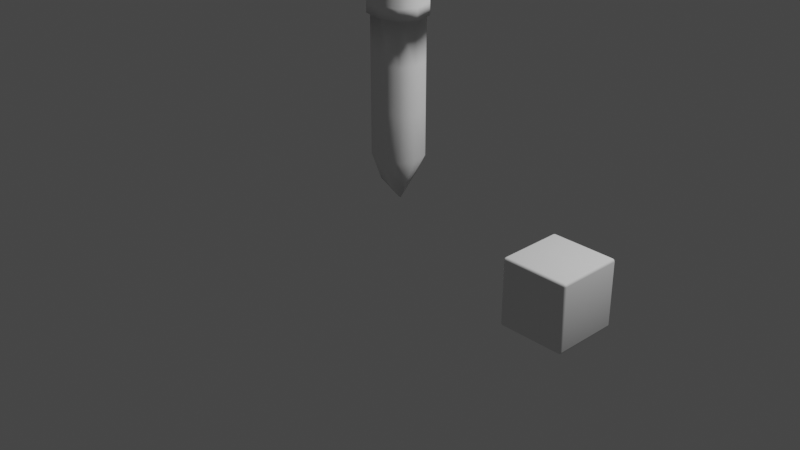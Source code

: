 # Source: pencil.blend  (saved by Blender 3.6.11; exported with 4.5.12 LTS)
import bpy
from mathutils import Matrix  # noqa: F401  (used for matrix-valued properties, if any)

bpy.ops.wm.read_factory_settings(use_empty=True)
scene = bpy.context.scene
scene.name = 'Scene'

# ---- collections
col_collection = bpy.data.collections.new('Collection'); scene.collection.children.link(col_collection)

# ---- world
world_world = bpy.data.worlds.new('World'); scene.world = world_world
world_world.use_nodes = True; world_world.node_tree.nodes.clear()
_N = world_world.node_tree.nodes; _L = world_world.node_tree.links
n0 = _N.new('ShaderNodeOutputWorld'); n0.name = 'World Output'; n0.location = (300, 300)
n1 = _N.new('ShaderNodeBackground'); n1.name = 'Background'; n1.location = (10, 300)
n1.inputs[0].default_value = (0.05088, 0.05088, 0.05088, 1.0)
_L.new(n1.outputs[0], n0.inputs[0])
n0.is_active_output = True
world_world.color = (0.05088, 0.05088, 0.05088)
world_world.use_sun_shadow = False
world_world.sun_shadow_jitter_overblur = 0.0

# ---- cameras
cam_camera = bpy.data.cameras.new('Camera')
cam_camera.clip_end = 100.0
cam_camera.ortho_scale = 7.314

# ---- lights
light_light = bpy.data.lights.new('Light', 'POINT')
light_light.transmission_factor = 0.0
light_light.energy = 1000.0
light_light.shadow_soft_size = 0.1
light_light.shadow_maximum_resolution = 0.006
light_light.use_absolute_resolution = True

# ---- meshes
me_circle = bpy.data.meshes.new('Circle')
me_circle.from_pydata([(0.04134, -0.01197, 0.2679), (0.03055, -0.03066, 0.2679), (0.05213, -0.03066, 0.2679), (0.2919, 0.106, 2.682), (0.3472, -0.1003, 2.143), (0.3472, -0.1003, 2.682), (0.26, -0.2514, 2.143), (0.0537, -0.3067, 2.143), (0.0537, -0.3067, 2.682), (0.26, -0.2514, 2.682), (0.2796, 0.1274, 2.682), (0.2796, 0.1274, 2.143), (0.1285, 0.2784, 2.682), (0.1285, 0.2784, 2.143), (-0.04587, 0.2784, 2.682), (-0.1969, 0.1274, 2.682), (-0.1969, 0.1274, 2.143), (-0.04587, 0.2784, 2.143), (0.2524, 0.11, 2.651), (-0.1697, 0.11, 2.651), (0.1186, 0.2438, 2.651), (-0.03591, 0.2438, 2.651), (-0.1806, 0.09109, 2.651), (0.03039, -0.2744, 2.651), (-0.2296, -0.09167, 2.651), (-0.1524, -0.2255, 2.651), (0.05228, -0.2744, 2.651), (0.2633, 0.09109, 2.651), (0.235, -0.2255, 2.651), (0.3123, -0.09167, 2.651), (-0.1697, 0.11, 0.7445), (0.2524, 0.11, 0.7445), (0.04134, 0.1737, 0.4495), (-0.03591, 0.2438, 0.7445), (0.1186, 0.2438, 0.7445), (-0.1697, 0.11, 1.221), (0.2524, 0.11, 1.221), (-0.03591, 0.2438, 1.221), (0.1186, 0.2438, 1.221), (-0.1697, 0.11, 1.698), (0.2524, 0.11, 1.698), (-0.03591, 0.2438, 1.698), (0.1186, 0.2438, 1.698), (0.2524, 0.11, 2.174), (-0.1697, 0.11, 2.174), (0.1186, 0.2438, 2.174), (-0.03591, 0.2438, 2.174), (0.05228, -0.2744, 2.174), (0.2633, 0.09109, 2.174), (0.235, -0.2255, 2.174), (0.3123, -0.09167, 2.174), (0.05228, -0.2744, 1.698), (0.2633, 0.09109, 1.698), (0.235, -0.2255, 1.698), (0.3123, -0.09167, 1.698), (0.05228, -0.2744, 1.221), (0.2633, 0.09109, 1.221), (0.235, -0.2255, 1.221), (0.3123, -0.09167, 1.221), (0.2633, 0.09109, 0.7445), (0.05228, -0.2744, 0.7445), (0.213, -0.1235, 0.4495), (0.3123, -0.09167, 0.7445), (0.235, -0.2255, 0.7445), (-0.1806, 0.09109, 2.174), (0.03039, -0.2744, 2.174), (-0.2296, -0.09167, 2.174), (-0.1524, -0.2255, 2.174), (-0.1806, 0.09109, 1.698), (0.03039, -0.2744, 1.698), (-0.2296, -0.09167, 1.698), (-0.1524, -0.2255, 1.698), (-0.1806, 0.09109, 1.221), (0.03039, -0.2744, 1.221), (-0.2296, -0.09167, 1.221), (-0.1524, -0.2255, 1.221), (0.03039, -0.2744, 0.7445), (-0.1806, 0.09109, 0.7445), (-0.1303, -0.1235, 0.4495), (-0.1524, -0.2255, 0.7445), (-0.2296, -0.09167, 0.7445), (0.2919, 0.106, 2.143), (-0.2646, -0.1003, 2.682), (-0.2093, 0.106, 2.682), (-0.2093, 0.106, 2.143), (-0.2646, -0.1003, 2.143), (-0.1774, -0.2514, 2.682), (-0.1774, -0.2514, 2.143), (0.02898, -0.3067, 2.682), (0.02898, -0.3067, 2.143), (0.02898, -0.3067, 2.26), (0.02898, -0.3067, 2.367), (0.02898, -0.3067, 2.475), (0.02898, -0.3067, 2.582), (-0.1774, -0.2514, 2.26), (-0.1774, -0.2514, 2.367), (-0.1774, -0.2514, 2.475), (-0.1774, -0.2514, 2.582), (-0.2646, -0.1003, 2.26), (-0.2646, -0.1003, 2.367), (-0.2646, -0.1003, 2.475), (-0.2646, -0.1003, 2.582), (0.2919, 0.106, 2.26), (0.2919, 0.106, 2.367), (0.2919, 0.106, 2.475), (0.2919, 0.106, 2.582), (0.3472, -0.1003, 2.26), (0.3472, -0.1003, 2.367), (0.3472, -0.1003, 2.475), (0.3472, -0.1003, 2.582), (0.0537, -0.3067, 2.582), (0.0537, -0.3067, 2.475), (0.0537, -0.3067, 2.367), (0.0537, -0.3067, 2.26), (0.2796, 0.1274, 2.582), (0.2796, 0.1274, 2.475), (0.2796, 0.1274, 2.367), (0.2796, 0.1274, 2.26), (-0.04587, 0.2784, 2.582), (-0.04587, 0.2784, 2.475), (-0.04587, 0.2784, 2.367), (-0.04587, 0.2784, 2.26), (-0.1969, 0.1274, 2.26), (-0.1969, 0.1274, 2.367), (-0.1969, 0.1274, 2.475), (-0.1969, 0.1274, 2.582), (-0.2093, 0.106, 2.582), (-0.2093, 0.106, 2.475), (-0.2093, 0.106, 2.367), (-0.2093, 0.106, 2.26), (0.26, -0.2514, 2.26), (0.26, -0.2514, 2.367), (0.26, -0.2514, 2.475), (0.26, -0.2514, 2.582), (0.1285, 0.2784, 2.582), (0.1285, 0.2784, 2.475), (0.1285, 0.2784, 2.367), (0.1285, 0.2784, 2.26), (-0.1697, 0.11, 2.846), (-0.03591, 0.2438, 2.846), (0.1186, 0.2438, 2.846), (0.2524, 0.11, 2.846), (0.235, -0.2255, 2.846), (0.05228, -0.2744, 2.846), (0.3123, -0.09167, 2.846), (0.2633, 0.09109, 2.846), (-0.2296, -0.09167, 2.846), (-0.1806, 0.09109, 2.846), (-0.1524, -0.2255, 2.846), (0.03039, -0.2744, 2.846), (1.73, -0.3243, -0.3495), (1.73, -0.3495, -0.3243), (1.705, -0.3243, -0.3243), (1.73, -0.3369, -0.3462), (1.718, -0.3243, -0.3462), (1.718, -0.3364, -0.3429), (1.718, -0.3462, -0.3243), (1.73, -0.3462, -0.3369), (1.718, -0.3429, -0.3364), (1.708, -0.3243, -0.3369), (1.708, -0.3369, -0.3243), (1.712, -0.3364, -0.3364), (1.73, -0.3495, 0.3243), (1.73, -0.3243, 0.3495), (1.705, -0.3243, 0.3243), (1.73, -0.3462, 0.3369), (1.718, -0.3462, 0.3243), (1.718, -0.3429, 0.3364), (1.718, -0.3243, 0.3462), (1.73, -0.3369, 0.3462), (1.718, -0.3364, 0.3429), (1.708, -0.3369, 0.3243), (1.708, -0.3243, 0.3369), (1.712, -0.3364, 0.3364), (1.73, 0.3243, -0.3495), (1.705, 0.3243, -0.3243), (1.73, 0.3495, -0.3243), (1.718, 0.3243, -0.3462), (1.73, 0.3369, -0.3462), (1.718, 0.3364, -0.3429), (1.708, 0.3369, -0.3243), (1.708, 0.3243, -0.3369), (1.712, 0.3364, -0.3364), (1.73, 0.3462, -0.3369), (1.718, 0.3462, -0.3243), (1.718, 0.3429, -0.3364), (1.73, 0.3243, 0.3495), (1.73, 0.3495, 0.3243), (1.705, 0.3243, 0.3243), (1.73, 0.3369, 0.3462), (1.718, 0.3243, 0.3462), (1.718, 0.3364, 0.3429), (1.718, 0.3462, 0.3243), (1.73, 0.3462, 0.3369), (1.718, 0.3429, 0.3364), (1.708, 0.3243, 0.3369), (1.708, 0.3369, 0.3243), (1.712, 0.3364, 0.3364), (2.379, -0.3243, -0.3495), (2.404, -0.3243, -0.3243), (2.379, -0.3495, -0.3243), (2.391, -0.3243, -0.3462), (2.379, -0.3369, -0.3462), (2.391, -0.3364, -0.3429), (2.401, -0.3369, -0.3243), (2.401, -0.3243, -0.3369), (2.397, -0.3364, -0.3364), (2.379, -0.3462, -0.3369), (2.391, -0.3462, -0.3243), (2.391, -0.3429, -0.3364), (2.379, -0.3243, 0.3495), (2.379, -0.3495, 0.3243), (2.404, -0.3243, 0.3243), (2.379, -0.3369, 0.3462), (2.391, -0.3243, 0.3462), (2.391, -0.3364, 0.3429), (2.391, -0.3462, 0.3243), (2.379, -0.3462, 0.3369), (2.391, -0.3429, 0.3364), (2.401, -0.3243, 0.3369), (2.401, -0.3369, 0.3243), (2.397, -0.3364, 0.3364), (2.379, 0.3243, -0.3495), (2.379, 0.3495, -0.3243), (2.404, 0.3243, -0.3243), (2.379, 0.3369, -0.3462), (2.391, 0.3243, -0.3462), (2.391, 0.3364, -0.3429), (2.391, 0.3462, -0.3243), (2.379, 0.3462, -0.3369), (2.391, 0.3429, -0.3364), (2.401, 0.3243, -0.3369), (2.401, 0.3369, -0.3243), (2.397, 0.3364, -0.3364), (2.379, 0.3243, 0.3495), (2.404, 0.3243, 0.3243), (2.379, 0.3495, 0.3243), (2.391, 0.3243, 0.3462), (2.379, 0.3369, 0.3462), (2.391, 0.3364, 0.3429), (2.401, 0.3369, 0.3243), (2.401, 0.3243, 0.3369), (2.397, 0.3364, 0.3364), (2.379, 0.3462, 0.3369), (2.391, 0.3462, 0.3243), (2.391, 0.3429, 0.3364)], [], [(47, 49, 6, 7), (65, 47, 7, 89), (2, 0, 32, 31, 59, 61), (25, 23, 149, 148), (59, 31, 36, 56), (56, 36, 40, 52), (52, 40, 43, 48), (69, 51, 47, 65), (93, 110, 8, 88), (1, 2, 61, 60, 76, 78), (76, 60, 55, 73), (73, 55, 51, 69), (0, 1, 78, 77, 30, 32), (30, 77, 72, 35), (35, 72, 68, 39), (39, 68, 64, 44), (30, 33, 32), (33, 34, 32), (34, 31, 32), (59, 62, 61), (62, 63, 61), (63, 60, 61), (76, 79, 78), (79, 80, 78), (80, 77, 78), (46, 44, 16, 17), (43, 45, 13, 11), (48, 43, 11, 81), (30, 35, 37, 33), (33, 37, 38, 34), (34, 38, 36, 31), (35, 39, 41, 37), (37, 41, 42, 38), (38, 42, 40, 36), (39, 44, 46, 41), (41, 46, 45, 42), (42, 45, 43, 40), (50, 48, 81, 4), (64, 66, 85, 84), (28, 26, 8, 9), (47, 51, 53, 49), (49, 53, 54, 50), (50, 54, 52, 48), (51, 55, 57, 53), (53, 57, 58, 54), (54, 58, 56, 52), (55, 60, 63, 57), (57, 63, 62, 58), (58, 62, 59, 56), (18, 27, 3, 10), (27, 29, 5, 3), (21, 20, 12, 14), (64, 68, 70, 66), (66, 70, 71, 67), (67, 71, 69, 65), (68, 72, 74, 70), (70, 74, 75, 71), (71, 75, 73, 69), (72, 77, 80, 74), (74, 80, 79, 75), (75, 79, 76, 73), (67, 65, 89, 87), (105, 114, 10, 3), (125, 15, 14, 118), (118, 14, 12, 134), (134, 12, 10, 114), (113, 7, 6, 130), (130, 6, 4, 106), (106, 4, 81, 102), (129, 84, 85, 98), (98, 85, 87, 94), (94, 87, 89, 90), (125, 126, 83, 15), (20, 18, 10, 12), (25, 24, 82, 86), (66, 67, 87, 85), (19, 21, 14, 15), (29, 28, 9, 5), (44, 64, 84, 16), (49, 50, 4, 6), (22, 19, 15, 83), (23, 25, 86, 88), (45, 46, 17, 13), (24, 22, 83, 82), (26, 23, 88, 8), (16, 84, 129, 122), (122, 129, 128, 123), (123, 128, 127, 124), (124, 127, 126, 125), (86, 97, 93, 88), (97, 96, 92, 93), (96, 95, 91, 92), (95, 94, 90, 91), (82, 101, 97, 86), (101, 100, 96, 97), (100, 99, 95, 96), (99, 98, 94, 95), (83, 126, 101, 82), (126, 127, 100, 101), (127, 128, 99, 100), (128, 129, 98, 99), (5, 109, 105, 3), (109, 108, 104, 105), (108, 107, 103, 104), (107, 106, 102, 103), (9, 133, 109, 5), (133, 132, 108, 109), (132, 131, 107, 108), (131, 130, 106, 107), (8, 110, 133, 9), (110, 111, 132, 133), (111, 112, 131, 132), (112, 113, 130, 131), (13, 137, 117, 11), (137, 136, 116, 117), (136, 135, 115, 116), (135, 134, 114, 115), (17, 121, 137, 13), (121, 120, 136, 137), (120, 119, 135, 136), (119, 118, 134, 135), (16, 122, 121, 17), (122, 123, 120, 121), (123, 124, 119, 120), (124, 125, 118, 119), (81, 11, 117, 102), (102, 117, 116, 103), (103, 116, 115, 104), (104, 115, 114, 105), (89, 7, 113, 90), (90, 113, 112, 91), (91, 112, 111, 92), (92, 111, 110, 93), (147, 146, 148, 149, 143, 142, 144, 145, 141, 140, 139, 138), (27, 18, 141, 145), (21, 19, 138, 139), (24, 25, 148, 146), (19, 22, 147, 138), (26, 28, 142, 143), (23, 26, 143, 149), (29, 27, 145, 144), (18, 20, 140, 141), (28, 29, 144, 142), (22, 24, 146, 147), (20, 21, 139, 140), (200, 211, 162, 151), (224, 235, 212, 199), (234, 186, 163, 210), (152, 164, 188, 175), (176, 187, 236, 223), (150, 153, 155, 154), (153, 157, 158, 155), (151, 156, 158, 157), (156, 160, 161, 158), (152, 159, 161, 160), (159, 154, 155, 161), (155, 158, 161), (162, 165, 167, 166), (165, 169, 170, 167), (163, 168, 170, 169), (168, 172, 173, 170), (164, 171, 173, 172), (171, 166, 167, 173), (167, 170, 173), (174, 177, 179, 178), (177, 181, 182, 179), (175, 180, 182, 181), (180, 184, 185, 182), (176, 183, 185, 184), (183, 178, 179, 185), (179, 182, 185), (186, 189, 191, 190), (189, 193, 194, 191), (187, 192, 194, 193), (192, 196, 197, 194), (188, 195, 197, 196), (195, 190, 191, 197), (191, 194, 197), (198, 201, 203, 202), (201, 205, 206, 203), (199, 204, 206, 205), (204, 208, 209, 206), (200, 207, 209, 208), (207, 202, 203, 209), (203, 206, 209), (210, 213, 215, 214), (213, 217, 218, 215), (211, 216, 218, 217), (216, 220, 221, 218), (212, 219, 221, 220), (219, 214, 215, 221), (215, 218, 221), (222, 225, 227, 226), (225, 229, 230, 227), (223, 228, 230, 229), (228, 232, 233, 230), (224, 231, 233, 232), (231, 226, 227, 233), (227, 230, 233), (234, 237, 239, 238), (237, 241, 242, 239), (235, 240, 242, 241), (240, 244, 245, 242), (236, 243, 245, 244), (243, 238, 239, 245), (239, 242, 245), (174, 150, 154, 177), (177, 154, 159, 181), (181, 159, 152, 175), (151, 162, 166, 156), (156, 166, 171, 160), (160, 171, 164, 152), (163, 186, 190, 168), (168, 190, 195, 172), (172, 195, 188, 164), (187, 176, 184, 192), (192, 184, 180, 196), (196, 180, 175, 188), (222, 174, 178, 225), (225, 178, 183, 229), (229, 183, 176, 223), (186, 234, 238, 189), (189, 238, 243, 193), (193, 243, 236, 187), (235, 224, 232, 240), (240, 232, 228, 244), (244, 228, 223, 236), (198, 222, 226, 201), (201, 226, 231, 205), (205, 231, 224, 199), (234, 210, 214, 237), (237, 214, 219, 241), (241, 219, 212, 235), (211, 200, 208, 216), (216, 208, 204, 220), (220, 204, 199, 212), (150, 198, 202, 153), (153, 202, 207, 157), (157, 207, 200, 151), (210, 163, 169, 213), (213, 169, 165, 217), (217, 165, 162, 211), (174, 222, 198, 150)])
me_circle.polygons.foreach_set('use_smooth', [True] * 243)
_uv = me_circle.uv_layers.new(name='UVMap')
_uv.uv.foreach_set('vector', [0.0, 0.0, 0.0, 0.0, 0.0, 0.0, 0.0, 0.0, 0.0, 0.0, 0.0, 0.0, 0.0, 0.0, 0.0, 0.0, 0.0, 0.0, 0.0, 0.0, 0.0, 0.0, 0.0, 0.0, 0.0, 0.0, 0.0, 0.0, 0.0, 0.0, 0.0, 0.0, 0.0, 0.0, 0.0, 0.0, 0.0, 0.0, 0.0, 0.0, 0.0, 0.0, 0.0, 0.0, 0.0, 0.0, 0.0, 0.0, 0.0, 0.0, 0.0, 0.0, 0.0, 0.0, 0.0, 0.0, 0.0, 0.0, 0.0, 0.0, 0.0, 0.0, 0.0, 0.0, 0.0, 0.0, 0.0, 0.0, 0.0, 0.0, 0.0, 0.0, 0.0, 0.0, 0.0, 0.0, 0.0, 0.0, 0.0, 0.0, 0.0, 0.0, 0.0, 0.0, 0.0, 0.0, 0.0, 0.0, 0.0, 0.0, 0.0, 0.0, 0.0, 0.0, 0.0, 0.0, 0.0, 0.0, 0.0, 0.0, 0.0, 0.0, 0.0, 0.0, 0.0, 0.0, 0.0, 0.0, 0.0, 0.0, 0.0, 0.0, 0.0, 0.0, 0.0, 0.0, 0.0, 0.0, 0.0, 0.0, 0.0, 0.0, 0.0, 0.0, 0.0, 0.0, 0.0, 0.0, 0.0, 0.0, 0.0, 0.0, 0.0, 0.0, 0.0, 0.0, 0.0, 0.0, 0.0, 0.0, 0.0, 0.0, 0.0, 0.0, 0.0, 0.0, 0.0, 0.0, 0.0, 0.0, 0.0, 0.0, 0.0, 0.0, 0.0, 0.0, 0.0, 0.0, 0.0, 0.0, 0.0, 0.0, 0.0, 0.0, 0.0, 0.0, 0.0, 0.0, 0.0, 0.0, 0.0, 0.0, 0.0, 0.0, 0.0, 0.0, 0.0, 0.0, 0.0, 0.0, 0.0, 0.0, 0.0, 0.0, 0.0, 0.0, 0.0, 0.0, 0.0, 0.0, 0.0, 0.0, 0.0, 0.0, 0.0, 0.0, 0.0, 0.0, 0.0, 0.0, 0.0, 0.0, 0.0, 0.0, 0.0, 0.0, 0.0, 0.0, 0.0, 0.0, 0.0, 0.0, 0.0, 0.0, 0.0, 0.0, 0.0, 0.0, 0.0, 0.0, 0.0, 0.0, 0.0, 0.0, 0.0, 0.0, 0.0, 0.0, 0.0, 0.0, 0.0, 0.0, 0.0, 0.0, 0.0, 0.0, 0.0, 0.0, 0.0, 0.0, 0.0, 0.0, 0.0, 0.0, 0.0, 0.0, 0.0, 0.0, 0.0, 0.0, 0.0, 0.0, 0.0, 0.0, 0.0, 0.0, 0.0, 0.0, 0.0, 0.0, 0.0, 0.0, 0.0, 0.0, 0.0, 0.0, 0.0, 0.0, 0.0, 0.0, 0.0, 0.0, 0.0, 0.0, 0.0, 0.0, 0.0, 0.0, 0.0, 0.0, 0.0, 0.0, 0.0, 0.0, 0.0, 0.0, 0.0, 0.0, 0.0, 0.0, 0.0, 0.0, 0.0, 0.0, 0.0, 0.0, 0.0, 0.0, 0.0, 0.0, 0.0, 0.0, 0.0, 0.0, 0.0, 0.0, 0.0, 0.0, 0.0, 0.0, 0.0, 0.0, 0.0, 0.0, 0.0, 0.0, 0.0, 0.0, 0.0, 0.0, 0.0, 0.0, 0.0, 0.0, 0.0, 0.0, 0.0, 0.0, 0.0, 0.0, 0.0, 0.0, 0.0, 0.0, 0.0, 0.0, 0.0, 0.0, 0.0, 0.0, 0.0, 0.0, 0.0, 0.0, 0.0, 0.0, 0.0, 0.0, 0.0, 0.0, 0.0, 0.0, 0.0, 0.0, 0.0, 0.0, 0.0, 0.0, 0.0, 0.0, 0.0, 0.0, 0.0, 0.0, 0.0, 0.0, 0.0, 0.0, 0.0, 0.0, 0.0, 0.0, 0.0, 0.0, 0.0, 0.0, 0.0, 0.0, 0.0, 0.0, 0.0, 0.0, 0.0, 0.0, 0.0, 0.0, 0.0, 0.0, 0.0, 0.0, 0.0, 0.0, 0.0, 0.0, 0.0, 0.0, 0.0, 0.0, 0.0, 0.0, 0.0, 0.0, 0.0, 0.0, 0.0, 0.0, 0.0, 0.0, 0.0, 0.0, 0.0, 0.0, 0.0, 0.0, 0.0, 0.0, 0.0, 0.0, 0.0, 0.0, 0.0, 0.0, 0.0, 0.0, 0.0, 0.0, 0.0, 0.0, 0.0, 0.0, 0.0, 0.0, 0.0, 0.0, 0.0, 0.0, 0.0, 0.0, 0.0, 0.0, 0.0, 0.0, 0.0, 0.0, 0.0, 0.0, 0.0, 0.0, 0.0, 0.0, 0.0, 0.0, 0.0, 0.0, 0.0, 0.0, 0.0, 0.0, 0.0, 0.0, 0.0, 0.0, 0.0, 0.0, 0.0, 0.0, 0.0, 0.0, 0.0, 0.0, 0.0, 0.0, 0.0, 0.0, 0.0, 0.0, 0.0, 0.0, 0.0, 0.0, 0.0, 0.0, 0.0, 0.0, 0.0, 0.0, 0.0, 0.0, 0.0, 0.0, 0.0, 0.0, 0.0, 0.0, 0.0, 0.0, 0.0, 0.0, 0.0, 0.0, 0.0, 0.0, 0.0, 0.0, 0.0, 0.0, 0.0, 0.0, 0.0, 0.0, 0.0, 0.0, 0.0, 0.0, 0.0, 0.0, 0.0, 0.0, 0.0, 0.0, 0.0, 0.0, 0.0, 0.0, 0.0, 0.0, 0.0, 0.0, 0.0, 0.0, 0.0, 0.0, 0.0, 0.0, 0.0, 0.0, 0.0, 0.0, 0.0, 0.0, 0.0, 0.0, 0.0, 0.0, 0.0, 0.0, 0.0, 0.0, 0.0, 0.0, 0.0, 0.0, 0.0, 0.0, 0.0, 0.0, 0.0, 0.0, 0.0, 0.0, 0.0, 0.0, 0.0, 0.0, 0.0, 0.0, 0.0, 0.0, 0.0, 0.0, 0.0, 0.0, 0.0, 0.0, 0.0, 0.0, 0.0, 0.0, 0.0, 0.0, 0.0, 0.0, 0.0, 0.0, 0.0, 0.0, 0.0, 0.0, 0.0, 0.0, 0.0, 0.0, 0.0, 0.0, 0.0, 0.0, 0.0, 0.0, 0.0, 0.0, 0.0, 0.0, 0.0, 0.0, 0.0, 0.0, 0.0, 0.0, 0.0, 0.0, 0.0, 0.0, 0.0, 0.0, 0.0, 0.0, 0.0, 0.0, 0.0, 0.0, 0.0, 0.0, 0.0, 0.0, 0.0, 0.0, 0.0, 0.0, 0.0, 0.0, 0.0, 0.0, 0.0, 0.0, 0.0, 0.0, 0.0, 0.0, 0.0, 0.0, 0.0, 0.0, 0.0, 0.0, 0.0, 0.0, 0.0, 0.0, 0.0, 0.0, 0.0, 0.0, 0.0, 0.0, 0.0, 0.0, 0.0, 0.0, 0.0, 0.0, 0.0, 0.0, 0.0, 0.0, 0.0, 0.0, 0.0, 0.0, 0.0, 0.0, 0.0, 0.0, 0.0, 0.0, 0.0, 0.0, 0.0, 0.0, 0.0, 0.0, 0.0, 0.0, 0.0, 0.0, 0.0, 0.0, 0.0, 0.0, 0.0, 0.0, 0.0, 0.0, 0.0, 0.0, 0.0, 0.0, 0.0, 0.0, 0.0, 0.0, 0.0, 0.0, 0.0, 0.0, 0.0, 0.0, 0.0, 0.0, 0.0, 0.0, 0.0, 0.0, 0.0, 0.0, 0.0, 0.0, 0.0, 0.0, 0.0, 0.0, 0.0, 0.0, 0.0, 0.0, 0.0, 0.0, 0.0, 0.0, 0.0, 0.0, 0.0, 0.0, 0.0, 0.0, 0.0, 0.0, 0.0, 0.0, 0.0, 0.0, 0.0, 0.0, 0.0, 0.0, 0.0, 0.0, 0.0, 0.0, 0.0, 0.0, 0.0, 0.0, 0.0, 0.0, 0.0, 0.0, 0.0, 0.0, 0.0, 0.0, 0.0, 0.0, 0.0, 0.0, 0.0, 0.0, 0.0, 0.0, 0.0, 0.0, 0.0, 0.0, 0.0, 0.0, 0.0, 0.0, 0.0, 0.0, 0.0, 0.0, 0.0, 0.0, 0.0, 0.0, 0.0, 0.0, 0.0, 0.0, 0.0, 0.0, 0.0, 0.0, 0.0, 0.0, 0.0, 0.0, 0.0, 0.0, 0.0, 0.0, 0.0, 0.0, 0.0, 0.0, 0.0, 0.0, 0.0, 0.0, 0.0, 0.0, 0.0, 0.0, 0.0, 0.0, 0.0, 0.0, 0.0, 0.0, 0.0, 0.0, 0.0, 0.0, 0.0, 0.0, 0.0, 0.0, 0.0, 0.0, 0.0, 0.0, 0.0, 0.0, 0.0, 0.0, 0.0, 0.0, 0.0, 0.0, 0.0, 0.0, 0.0, 0.0, 0.0, 0.0, 0.0, 0.0, 0.0, 0.0, 0.0, 0.0, 0.0, 0.0, 0.0, 0.0, 0.0, 0.0, 0.0, 0.0, 0.0, 0.0, 0.0, 0.0, 0.0, 0.0, 0.0, 0.0, 0.0, 0.0, 0.0, 0.0, 0.0, 0.0, 0.0, 0.0, 0.0, 0.0, 0.0, 0.0, 0.0, 0.0, 0.0, 0.0, 0.0, 0.0, 0.0, 0.0, 0.0, 0.0, 0.0, 0.0, 0.0, 0.0, 0.0, 0.0, 0.0, 0.0, 0.0, 0.0, 0.0, 0.0, 0.0, 0.0, 0.0, 0.0, 0.0, 0.0, 0.0, 0.0, 0.0, 0.0, 0.0, 0.0, 0.0, 0.0, 0.0, 0.0, 0.0, 0.0, 0.0, 0.0, 0.0, 0.0, 0.0, 0.0, 0.0, 0.0, 0.0, 0.0, 0.0, 0.0, 0.0, 0.0, 0.0, 0.0, 0.0, 0.0, 0.0, 0.0, 0.0, 0.0, 0.0, 0.0, 0.0, 0.0, 0.0, 0.0, 0.0, 0.0, 0.0, 0.0, 0.0, 0.0, 0.0, 0.0, 0.0, 0.0, 0.0, 0.0, 0.0, 0.0, 0.0, 0.0, 0.0, 0.0, 0.0, 0.0, 0.0, 0.0, 0.0, 0.0, 0.0, 0.0, 0.0, 0.0, 0.0, 0.0, 0.0, 0.0, 0.0, 0.0, 0.0, 0.0, 0.0, 0.0, 0.0, 0.0, 0.0, 0.0, 0.0, 0.0, 0.0, 0.0, 0.0, 0.0, 0.0, 0.0, 0.0, 0.0, 0.0, 0.0, 0.0, 0.0, 0.0, 0.0, 0.0, 0.0, 0.0, 0.0, 0.0, 0.0, 0.0, 0.0, 0.0, 0.0, 0.0, 0.0, 0.0, 0.0, 0.0, 0.0, 0.0, 0.0, 0.0, 0.0, 0.0, 0.0, 0.0, 0.0, 0.0, 0.0, 0.0, 0.0, 0.0, 0.0, 0.0, 0.0, 0.0, 0.0, 0.0, 0.0, 0.0, 0.0, 0.0, 0.0, 0.0, 0.0, 0.0, 0.0, 0.0, 0.0, 0.0, 0.0, 0.0, 0.0, 0.0, 0.0, 0.0, 0.0, 0.0, 0.0, 0.0, 0.0, 0.0, 0.0, 0.0, 0.0, 0.0, 0.0, 0.0, 0.0, 0.0, 0.0, 0.0, 0.0, 0.0, 0.0, 0.0, 0.0, 0.0, 0.0, 0.0, 0.0, 0.0, 0.0, 0.0, 0.0, 0.0, 0.0, 0.0, 0.0, 0.0, 0.0, 0.0, 0.0, 0.0, 0.0, 0.0, 0.0, 0.0, 0.0, 0.0, 0.0, 0.0, 0.0, 0.0, 0.0, 0.0, 0.0, 0.0, 0.0, 0.0, 0.0, 0.0, 0.0, 0.0, 0.0, 0.0, 0.0, 0.0, 0.0, 0.0, 0.0, 0.0, 0.0, 0.0, 0.0, 0.0, 0.0, 0.0, 0.0, 0.0, 0.0, 0.0, 0.0, 0.0, 0.0, 0.0, 0.0, 0.0, 0.0, 0.0, 0.0, 0.0, 0.0, 0.0, 0.0, 0.0, 0.0, 0.0, 0.0, 0.0, 0.0, 0.0, 0.0, 0.0, 0.0, 0.0, 0.0, 0.0, 0.0, 0.0, 0.0, 0.0, 0.0, 0.0, 0.0, 0.0, 0.0, 0.0, 0.0, 0.384, 0.759, 0.616, 0.759, 0.616, 0.991, 0.384, 0.991, 0.384, 0.509, 0.616, 0.509, 0.616, 0.741, 0.384, 0.741, 0.634, 0.509, 0.866, 0.509, 0.866, 0.741, 0.634, 0.741, 0.384, 0.009045, 0.616, 0.009045, 0.616, 0.241, 0.384, 0.241, 0.384, 0.259, 0.616, 0.259, 0.616, 0.491, 0.384, 0.491, 0.134, 0.741, 0.134, 0.7455, 0.1297, 0.7453, 0.1295, 0.741, 0.134, 0.7455, 0.134, 0.75, 0.1297, 0.75, 0.1297, 0.7453, 0.384, 0.991, 0.384, 1.0, 0.375, 0.9953, 0.375, 0.991, 0.384, 0.0, 0.384, 0.004528, 0.375, 0.004719, 0.375, 0.0, 0.384, 0.009045, 0.375, 0.009045, 0.375, 0.004719, 0.384, 0.004528, 0.125, 0.741, 0.1295, 0.741, 0.1297, 0.7453, 0.125, 0.7453, 0.1297, 0.7453, 0.1297, 0.75, 0.125, 0.7453, 0.616, 0.991, 0.6205, 0.991, 0.6203, 1.0, 0.616, 1.0, 0.6205, 0.991, 0.625, 0.991, 0.625, 1.0, 0.6203, 1.0, 0.866, 0.741, 0.875, 0.741, 0.875, 0.7453, 0.866, 0.75, 0.625, 0.009045, 0.6205, 0.009045, 0.6203, 0.004719, 0.625, 0.004719, 0.616, 0.009045, 0.616, 0.004528, 0.6203, 0.004719, 0.6205, 0.009045, 0.616, 0.004528, 0.616, 0.0, 0.6203, 0.0, 0.6203, 0.004719, 0.6203, 0.0, 0.625, 0.004719, 0.6203, 0.004719, 0.134, 0.509, 0.1295, 0.509, 0.1297, 0.5047, 0.134, 0.5045, 0.1295, 0.509, 0.125, 0.509, 0.125, 0.5047, 0.1297, 0.5047, 0.384, 0.241, 0.384, 0.2455, 0.375, 0.2453, 0.375, 0.241, 0.384, 0.2455, 0.384, 0.2545, 0.375, 0.2547, 0.375, 0.2453, 0.384, 0.259, 0.375, 0.259, 0.375, 0.2547, 0.384, 0.2545, 0.134, 0.5, 0.134, 0.5045, 0.1297, 0.5047, 0.1297, 0.5, 0.1297, 0.5047, 0.125, 0.5047, 0.1297, 0.5, 0.866, 0.509, 0.866, 0.5, 0.875, 0.5047, 0.875, 0.509, 0.625, 0.259, 0.6205, 0.259, 0.6203, 0.2547, 0.625, 0.25, 0.616, 0.259, 0.616, 0.2545, 0.6203, 0.2547, 0.6205, 0.259, 0.616, 0.2545, 0.616, 0.2455, 0.6203, 0.2453, 0.6203, 0.2547, 0.616, 0.241, 0.6205, 0.241, 0.6203, 0.2453, 0.616, 0.2455, 0.6205, 0.241, 0.625, 0.241, 0.625, 0.2453, 0.6203, 0.2453, 0.625, 0.2453, 0.6203, 0.2476, 0.6203, 0.2453, 0.366, 0.741, 0.3705, 0.741, 0.3703, 0.7453, 0.366, 0.7455, 0.3705, 0.741, 0.3795, 0.741, 0.3797, 0.7453, 0.3703, 0.7453, 0.384, 0.741, 0.384, 0.7455, 0.3797, 0.7453, 0.3795, 0.741, 0.384, 0.7455, 0.384, 0.7545, 0.375, 0.7547, 0.3797, 0.7453, 0.384, 0.759, 0.375, 0.759, 0.375, 0.7547, 0.384, 0.7545, 0.366, 0.75, 0.366, 0.7455, 0.3703, 0.7453, 0.3703, 0.75, 0.3703, 0.7453, 0.3726, 0.7453, 0.3703, 0.75, 0.634, 0.741, 0.634, 0.75, 0.6297, 0.75, 0.6295, 0.741, 0.625, 0.759, 0.6205, 0.759, 0.6203, 0.7547, 0.625, 0.7547, 0.616, 0.759, 0.616, 0.7545, 0.6203, 0.7547, 0.6205, 0.759, 0.616, 0.7545, 0.616, 0.7455, 0.6203, 0.7453, 0.6203, 0.7547, 0.616, 0.741, 0.6205, 0.741, 0.6203, 0.7453, 0.616, 0.7455, 0.6205, 0.741, 0.6295, 0.741, 0.6297, 0.75, 0.6203, 0.7453, 0.625, 0.7547, 0.6203, 0.7547, 0.6203, 0.7524, 0.366, 0.509, 0.366, 0.5045, 0.3703, 0.5047, 0.3705, 0.509, 0.366, 0.5045, 0.366, 0.5, 0.3703, 0.5, 0.3703, 0.5047, 0.384, 0.491, 0.384, 0.4955, 0.375, 0.4953, 0.375, 0.491, 0.384, 0.4955, 0.384, 0.5045, 0.3797, 0.5047, 0.375, 0.4953, 0.384, 0.509, 0.3795, 0.509, 0.3797, 0.5047, 0.384, 0.5045, 0.3795, 0.509, 0.3705, 0.509, 0.3703, 0.5047, 0.3797, 0.5047, 0.3703, 0.5047, 0.3703, 0.5, 0.3726, 0.5047, 0.634, 0.509, 0.6295, 0.509, 0.6297, 0.5, 0.634, 0.5, 0.6295, 0.509, 0.6205, 0.509, 0.6203, 0.5047, 0.6297, 0.5, 0.616, 0.509, 0.616, 0.5045, 0.6203, 0.5047, 0.6205, 0.509, 0.616, 0.5045, 0.616, 0.4955, 0.6203, 0.4953, 0.6203, 0.5047, 0.616, 0.491, 0.6205, 0.491, 0.6203, 0.4953, 0.616, 0.4955, 0.6205, 0.491, 0.625, 0.491, 0.625, 0.4953, 0.6203, 0.4953, 0.625, 0.4953, 0.6203, 0.4976, 0.6203, 0.4953, 0.134, 0.509, 0.134, 0.741, 0.1295, 0.741, 0.1295, 0.509, 0.1295, 0.509, 0.1295, 0.741, 0.125, 0.741, 0.125, 0.509, 0.375, 0.241, 0.375, 0.009045, 0.384, 0.009045, 0.384, 0.241, 0.384, 0.991, 0.616, 0.991, 0.616, 1.0, 0.384, 1.0, 0.384, 0.0, 0.616, 0.0, 0.616, 0.004528, 0.384, 0.004528, 0.384, 0.004528, 0.616, 0.004528, 0.616, 0.009045, 0.384, 0.009045, 0.866, 0.741, 0.866, 0.509, 0.875, 0.509, 0.875, 0.741, 0.625, 0.009045, 0.625, 0.241, 0.6205, 0.241, 0.6205, 0.009045, 0.6205, 0.009045, 0.6205, 0.241, 0.616, 0.241, 0.616, 0.009045, 0.616, 0.259, 0.384, 0.259, 0.384, 0.2545, 0.616, 0.2545, 0.616, 0.2545, 0.384, 0.2545, 0.384, 0.2455, 0.616, 0.2455, 0.616, 0.2455, 0.384, 0.2455, 0.384, 0.241, 0.616, 0.241, 0.366, 0.509, 0.134, 0.509, 0.134, 0.5045, 0.366, 0.5045, 0.366, 0.5045, 0.134, 0.5045, 0.134, 0.5, 0.366, 0.5, 0.375, 0.491, 0.375, 0.259, 0.384, 0.259, 0.384, 0.491, 0.866, 0.509, 0.634, 0.509, 0.634, 0.5, 0.866, 0.5, 0.625, 0.259, 0.625, 0.491, 0.6205, 0.491, 0.6205, 0.259, 0.6205, 0.259, 0.6205, 0.491, 0.616, 0.491, 0.616, 0.259, 0.616, 0.509, 0.384, 0.509, 0.384, 0.5045, 0.616, 0.5045, 0.616, 0.5045, 0.384, 0.5045, 0.384, 0.4955, 0.616, 0.4955, 0.616, 0.4955, 0.384, 0.4955, 0.384, 0.491, 0.616, 0.491, 0.366, 0.741, 0.366, 0.509, 0.3705, 0.509, 0.3705, 0.741, 0.3705, 0.741, 0.3705, 0.509, 0.3795, 0.509, 0.3795, 0.741, 0.3795, 0.741, 0.3795, 0.509, 0.384, 0.509, 0.384, 0.741, 0.634, 0.509, 0.634, 0.741, 0.6295, 0.741, 0.6295, 0.509, 0.6295, 0.509, 0.6295, 0.741, 0.6205, 0.741, 0.6205, 0.509, 0.6205, 0.509, 0.6205, 0.741, 0.616, 0.741, 0.616, 0.509, 0.616, 0.759, 0.384, 0.759, 0.384, 0.7545, 0.616, 0.7545, 0.616, 0.7545, 0.384, 0.7545, 0.384, 0.7455, 0.616, 0.7455, 0.616, 0.7455, 0.384, 0.7455, 0.384, 0.741, 0.616, 0.741, 0.134, 0.741, 0.366, 0.741, 0.366, 0.7455, 0.134, 0.7455, 0.134, 0.7455, 0.366, 0.7455, 0.366, 0.75, 0.134, 0.75, 0.375, 0.991, 0.375, 0.759, 0.384, 0.759, 0.384, 0.991, 0.634, 0.741, 0.866, 0.741, 0.866, 0.75, 0.634, 0.75, 0.625, 0.759, 0.625, 0.991, 0.6205, 0.991, 0.6205, 0.759, 0.6205, 0.759, 0.6205, 0.991, 0.616, 0.991, 0.616, 0.759, 0.134, 0.509, 0.366, 0.509, 0.366, 0.741, 0.134, 0.741])
me_circle.update()

# ---- objects
ob_light = bpy.data.objects.new('Light', light_light)
ob_camera = bpy.data.objects.new('Camera', cam_camera)
ob_circle = bpy.data.objects.new('Circle', me_circle)

# ---- transforms, parenting, visibility, modifiers, constraints
ob_light.location = (4.076, 1.005, 5.904)
ob_light.rotation_euler = (0.6503, 0.05522, 1.866)
ob_light.lock_rotations_4d = False
ob_light.empty_display_type = 'ARROWS'
ob_light.color = (0.0, 0.0, 0.0, 0.0)
ob_light.lineart.crease_threshold = 0.0
ob_camera.location = (7.359, -6.926, 4.958)
ob_camera.rotation_euler = (1.109, 0.0, 0.8149)
ob_camera.lock_rotations_4d = False
ob_camera.empty_display_type = 'ARROWS'
ob_camera.color = (0.0, 0.0, 0.0, 0.0)
ob_camera.display_type = 'WIRE'
ob_camera.lineart.crease_threshold = 0.0
ob_circle.location = (0.0, 0.0, 0.0)

# ---- collection membership
col_collection.objects.link(ob_light)
col_collection.objects.link(ob_camera)
col_collection.objects.link(ob_circle)

# ---- scene / render settings (as saved in the file)
scene.camera = ob_camera
scene.frame_start = 1; scene.frame_end = 250; scene.frame_set(1)
scene.render.engine = 'BLENDER_EEVEE_NEXT'
scene.cycles.sampling_pattern = 'TABULATED_SOBOL'
scene.view_settings.view_transform = 'Filmic'
bpy.context.view_layer.update()
